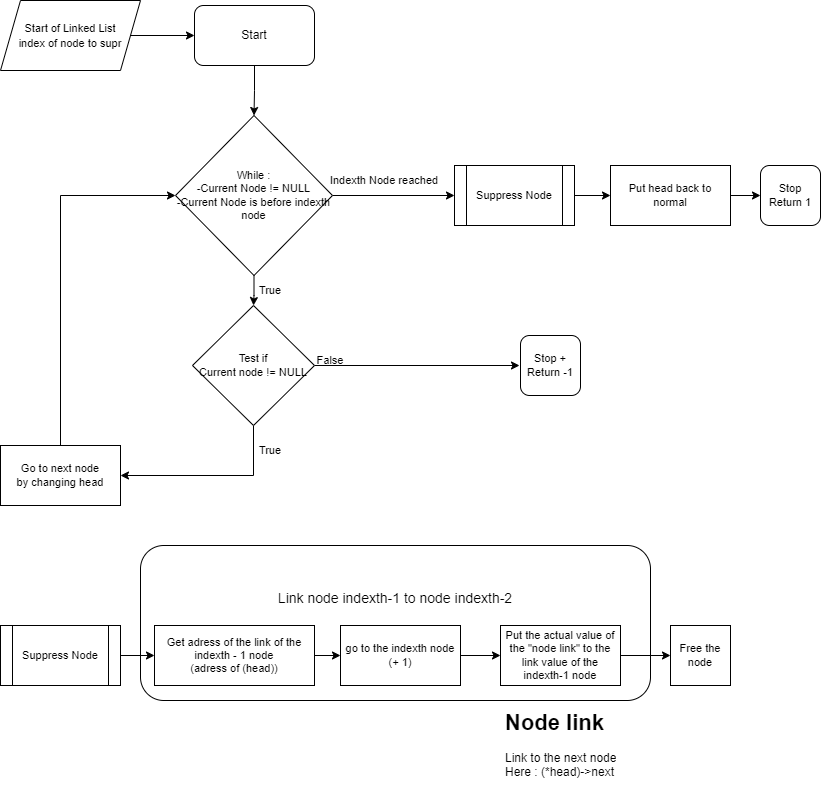

The diagram above was exported from draw.io. Its source (the exported page's mxGraphModel, read from the mxfile embedded in the PNG):
<mxGraphModel dx="1381" dy="795" grid="1" gridSize="10" guides="1" tooltips="1" connect="1" arrows="1" fold="1" page="1" pageScale="1" pageWidth="827" pageHeight="1169" background="#ffffff" math="0" shadow="0">
  <root>
    <mxCell id="0" />
    <mxCell id="1" parent="0" />
    <mxCell id="DtzFJ5hFdCl6M2FbqaoW-43" value="&lt;font style=&quot;font-size: 14px;&quot;&gt;Link node indexth-1 to node indexth-2&lt;br&gt;&lt;br&gt;&lt;br&gt;&lt;br&gt;&lt;/font&gt;" style="rounded=1;whiteSpace=wrap;html=1;fontSize=12;" parent="1" vertex="1">
      <mxGeometry x="140" y="560" width="510" height="155" as="geometry" />
    </mxCell>
    <mxCell id="DtzFJ5hFdCl6M2FbqaoW-7" value="" style="edgeStyle=orthogonalEdgeStyle;rounded=0;orthogonalLoop=1;jettySize=auto;html=1;fontSize=11;" parent="1" source="DtzFJ5hFdCl6M2FbqaoW-1" target="DtzFJ5hFdCl6M2FbqaoW-6" edge="1">
      <mxGeometry relative="1" as="geometry" />
    </mxCell>
    <mxCell id="DtzFJ5hFdCl6M2FbqaoW-1" value="Start" style="rounded=1;whiteSpace=wrap;html=1;" parent="1" vertex="1">
      <mxGeometry x="194" y="20" width="120" height="60" as="geometry" />
    </mxCell>
    <mxCell id="DtzFJ5hFdCl6M2FbqaoW-4" value="" style="edgeStyle=orthogonalEdgeStyle;rounded=0;orthogonalLoop=1;jettySize=auto;html=1;fontSize=11;" parent="1" source="DtzFJ5hFdCl6M2FbqaoW-3" target="DtzFJ5hFdCl6M2FbqaoW-1" edge="1">
      <mxGeometry relative="1" as="geometry" />
    </mxCell>
    <mxCell id="DtzFJ5hFdCl6M2FbqaoW-3" value="&lt;font style=&quot;font-size: 11px;&quot;&gt;Start of Linked List&lt;br&gt;index of node to supr&lt;/font&gt;" style="shape=parallelogram;perimeter=parallelogramPerimeter;whiteSpace=wrap;html=1;fixedSize=1;" parent="1" vertex="1">
      <mxGeometry y="15" width="140" height="70" as="geometry" />
    </mxCell>
    <mxCell id="DtzFJ5hFdCl6M2FbqaoW-10" value="" style="edgeStyle=orthogonalEdgeStyle;rounded=0;orthogonalLoop=1;jettySize=auto;html=1;fontSize=11;" parent="1" source="DtzFJ5hFdCl6M2FbqaoW-6" target="DtzFJ5hFdCl6M2FbqaoW-9" edge="1">
      <mxGeometry relative="1" as="geometry" />
    </mxCell>
    <mxCell id="DtzFJ5hFdCl6M2FbqaoW-22" value="" style="edgeStyle=orthogonalEdgeStyle;rounded=0;orthogonalLoop=1;jettySize=auto;html=1;fontSize=11;" parent="1" source="DtzFJ5hFdCl6M2FbqaoW-6" target="DtzFJ5hFdCl6M2FbqaoW-21" edge="1">
      <mxGeometry relative="1" as="geometry" />
    </mxCell>
    <mxCell id="DtzFJ5hFdCl6M2FbqaoW-6" value="While :&lt;br&gt;-Current Node != NULL&lt;br&gt;-Current Node is before indexth node" style="rhombus;whiteSpace=wrap;html=1;fontSize=11;" parent="1" vertex="1">
      <mxGeometry x="175" y="130" width="157" height="160" as="geometry" />
    </mxCell>
    <mxCell id="DtzFJ5hFdCl6M2FbqaoW-12" style="edgeStyle=orthogonalEdgeStyle;rounded=0;orthogonalLoop=1;jettySize=auto;html=1;exitX=0.5;exitY=0;exitDx=0;exitDy=0;entryX=0;entryY=0.5;entryDx=0;entryDy=0;fontSize=11;" parent="1" source="DtzFJ5hFdCl6M2FbqaoW-8" target="DtzFJ5hFdCl6M2FbqaoW-6" edge="1">
      <mxGeometry relative="1" as="geometry" />
    </mxCell>
    <mxCell id="DtzFJ5hFdCl6M2FbqaoW-8" value="Go to next node&lt;br&gt;by changing head" style="rounded=0;whiteSpace=wrap;html=1;fontSize=11;" parent="1" vertex="1">
      <mxGeometry y="460" width="120" height="60" as="geometry" />
    </mxCell>
    <mxCell id="DtzFJ5hFdCl6M2FbqaoW-11" style="edgeStyle=orthogonalEdgeStyle;rounded=0;orthogonalLoop=1;jettySize=auto;html=1;entryX=1;entryY=0.5;entryDx=0;entryDy=0;fontSize=11;" parent="1" source="DtzFJ5hFdCl6M2FbqaoW-9" target="DtzFJ5hFdCl6M2FbqaoW-8" edge="1">
      <mxGeometry relative="1" as="geometry">
        <Array as="points">
          <mxPoint x="253" y="490" />
        </Array>
      </mxGeometry>
    </mxCell>
    <mxCell id="DtzFJ5hFdCl6M2FbqaoW-14" style="edgeStyle=orthogonalEdgeStyle;rounded=0;orthogonalLoop=1;jettySize=auto;html=1;fontSize=11;" parent="1" source="DtzFJ5hFdCl6M2FbqaoW-9" edge="1">
      <mxGeometry relative="1" as="geometry">
        <mxPoint x="519" y="380" as="targetPoint" />
      </mxGeometry>
    </mxCell>
    <mxCell id="DtzFJ5hFdCl6M2FbqaoW-9" value="Test if&lt;br&gt;Current node != NULL" style="rhombus;whiteSpace=wrap;html=1;fontSize=11;" parent="1" vertex="1">
      <mxGeometry x="192" y="320" width="122" height="120" as="geometry" />
    </mxCell>
    <mxCell id="DtzFJ5hFdCl6M2FbqaoW-16" value="Stop +&lt;br&gt;Return -1" style="rounded=1;whiteSpace=wrap;html=1;fontSize=11;" parent="1" vertex="1">
      <mxGeometry x="520" y="350" width="60" height="60" as="geometry" />
    </mxCell>
    <mxCell id="DtzFJ5hFdCl6M2FbqaoW-18" value="True" style="text;html=1;strokeColor=none;fillColor=none;align=center;verticalAlign=middle;whiteSpace=wrap;rounded=0;fontSize=11;" parent="1" vertex="1">
      <mxGeometry x="240" y="290" width="60" height="30" as="geometry" />
    </mxCell>
    <mxCell id="DtzFJ5hFdCl6M2FbqaoW-19" value="True" style="text;html=1;strokeColor=none;fillColor=none;align=center;verticalAlign=middle;whiteSpace=wrap;rounded=0;fontSize=11;" parent="1" vertex="1">
      <mxGeometry x="240" y="450" width="60" height="30" as="geometry" />
    </mxCell>
    <mxCell id="DtzFJ5hFdCl6M2FbqaoW-20" value="False" style="text;html=1;strokeColor=none;fillColor=none;align=center;verticalAlign=middle;whiteSpace=wrap;rounded=0;fontSize=11;" parent="1" vertex="1">
      <mxGeometry x="300" y="360" width="60" height="30" as="geometry" />
    </mxCell>
    <mxCell id="DtzFJ5hFdCl6M2FbqaoW-28" value="" style="edgeStyle=orthogonalEdgeStyle;rounded=0;orthogonalLoop=1;jettySize=auto;html=1;fontSize=11;" parent="1" source="DtzFJ5hFdCl6M2FbqaoW-21" target="DtzFJ5hFdCl6M2FbqaoW-27" edge="1">
      <mxGeometry relative="1" as="geometry" />
    </mxCell>
    <mxCell id="DtzFJ5hFdCl6M2FbqaoW-21" value="Suppress Node" style="shape=process;whiteSpace=wrap;html=1;backgroundOutline=1;fontSize=11;" parent="1" vertex="1">
      <mxGeometry x="454" y="180" width="120" height="60" as="geometry" />
    </mxCell>
    <mxCell id="DtzFJ5hFdCl6M2FbqaoW-25" value="Indexth Node reached" style="text;html=1;strokeColor=none;fillColor=none;align=center;verticalAlign=middle;whiteSpace=wrap;rounded=0;fontSize=11;" parent="1" vertex="1">
      <mxGeometry x="314" y="180" width="140" height="30" as="geometry" />
    </mxCell>
    <mxCell id="DtzFJ5hFdCl6M2FbqaoW-32" value="" style="edgeStyle=orthogonalEdgeStyle;rounded=0;orthogonalLoop=1;jettySize=auto;html=1;fontSize=11;" parent="1" source="DtzFJ5hFdCl6M2FbqaoW-27" target="DtzFJ5hFdCl6M2FbqaoW-29" edge="1">
      <mxGeometry relative="1" as="geometry" />
    </mxCell>
    <mxCell id="DtzFJ5hFdCl6M2FbqaoW-27" value="Put head back to normal" style="rounded=0;whiteSpace=wrap;html=1;fontSize=11;" parent="1" vertex="1">
      <mxGeometry x="610" y="180" width="120" height="60" as="geometry" />
    </mxCell>
    <mxCell id="DtzFJ5hFdCl6M2FbqaoW-29" value="Stop&lt;br&gt;Return 1" style="rounded=1;whiteSpace=wrap;html=1;fontSize=11;" parent="1" vertex="1">
      <mxGeometry x="760" y="180" width="60" height="60" as="geometry" />
    </mxCell>
    <mxCell id="DtzFJ5hFdCl6M2FbqaoW-35" value="" style="edgeStyle=orthogonalEdgeStyle;rounded=0;orthogonalLoop=1;jettySize=auto;html=1;fontSize=11;" parent="1" source="DtzFJ5hFdCl6M2FbqaoW-33" target="DtzFJ5hFdCl6M2FbqaoW-34" edge="1">
      <mxGeometry relative="1" as="geometry" />
    </mxCell>
    <mxCell id="DtzFJ5hFdCl6M2FbqaoW-33" value="Suppress Node" style="shape=process;whiteSpace=wrap;html=1;backgroundOutline=1;fontSize=11;" parent="1" vertex="1">
      <mxGeometry y="640" width="120" height="60" as="geometry" />
    </mxCell>
    <mxCell id="DtzFJ5hFdCl6M2FbqaoW-39" value="" style="edgeStyle=orthogonalEdgeStyle;rounded=0;orthogonalLoop=1;jettySize=auto;html=1;fontSize=11;" parent="1" source="DtzFJ5hFdCl6M2FbqaoW-34" target="DtzFJ5hFdCl6M2FbqaoW-36" edge="1">
      <mxGeometry relative="1" as="geometry" />
    </mxCell>
    <mxCell id="DtzFJ5hFdCl6M2FbqaoW-34" value="Get adress of the link of the indexth - 1 node&lt;br&gt;(adress of (head))" style="rounded=0;whiteSpace=wrap;html=1;fontSize=11;" parent="1" vertex="1">
      <mxGeometry x="154" y="640" width="160" height="60" as="geometry" />
    </mxCell>
    <mxCell id="DtzFJ5hFdCl6M2FbqaoW-40" value="" style="edgeStyle=orthogonalEdgeStyle;rounded=0;orthogonalLoop=1;jettySize=auto;html=1;fontSize=11;" parent="1" source="DtzFJ5hFdCl6M2FbqaoW-36" target="DtzFJ5hFdCl6M2FbqaoW-38" edge="1">
      <mxGeometry relative="1" as="geometry" />
    </mxCell>
    <mxCell id="DtzFJ5hFdCl6M2FbqaoW-36" value="go to the indexth node&lt;br&gt;(+ 1)" style="rounded=0;whiteSpace=wrap;html=1;fontSize=11;" parent="1" vertex="1">
      <mxGeometry x="340" y="640" width="120" height="60" as="geometry" />
    </mxCell>
    <mxCell id="DtzFJ5hFdCl6M2FbqaoW-37" value="Free the node" style="rounded=0;whiteSpace=wrap;html=1;fontSize=11;" parent="1" vertex="1">
      <mxGeometry x="670" y="640" width="60" height="60" as="geometry" />
    </mxCell>
    <mxCell id="DtzFJ5hFdCl6M2FbqaoW-44" style="edgeStyle=orthogonalEdgeStyle;rounded=0;orthogonalLoop=1;jettySize=auto;html=1;entryX=0;entryY=0.5;entryDx=0;entryDy=0;fontSize=14;" parent="1" source="DtzFJ5hFdCl6M2FbqaoW-38" target="DtzFJ5hFdCl6M2FbqaoW-37" edge="1">
      <mxGeometry relative="1" as="geometry" />
    </mxCell>
    <mxCell id="DtzFJ5hFdCl6M2FbqaoW-38" value="Put the actual value of the &quot;node link&quot; to the link value of the indexth-1 node" style="rounded=0;whiteSpace=wrap;html=1;fontSize=11;" parent="1" vertex="1">
      <mxGeometry x="500" y="640" width="120" height="60" as="geometry" />
    </mxCell>
    <mxCell id="DtzFJ5hFdCl6M2FbqaoW-42" value="&lt;h1&gt;Node link&lt;/h1&gt;&lt;div&gt;&lt;font style=&quot;font-size: 12px;&quot;&gt;Link to the next node&lt;/font&gt;&lt;/div&gt;&lt;div&gt;&lt;font style=&quot;font-size: 12px;&quot;&gt;Here : (*head)-&amp;gt;next&lt;/font&gt;&lt;/div&gt;" style="text;html=1;strokeColor=none;fillColor=none;spacing=5;spacingTop=-20;whiteSpace=wrap;overflow=hidden;rounded=0;fontSize=11;" parent="1" vertex="1">
      <mxGeometry x="500" y="720" width="120" height="80" as="geometry" />
    </mxCell>
  </root>
</mxGraphModel>